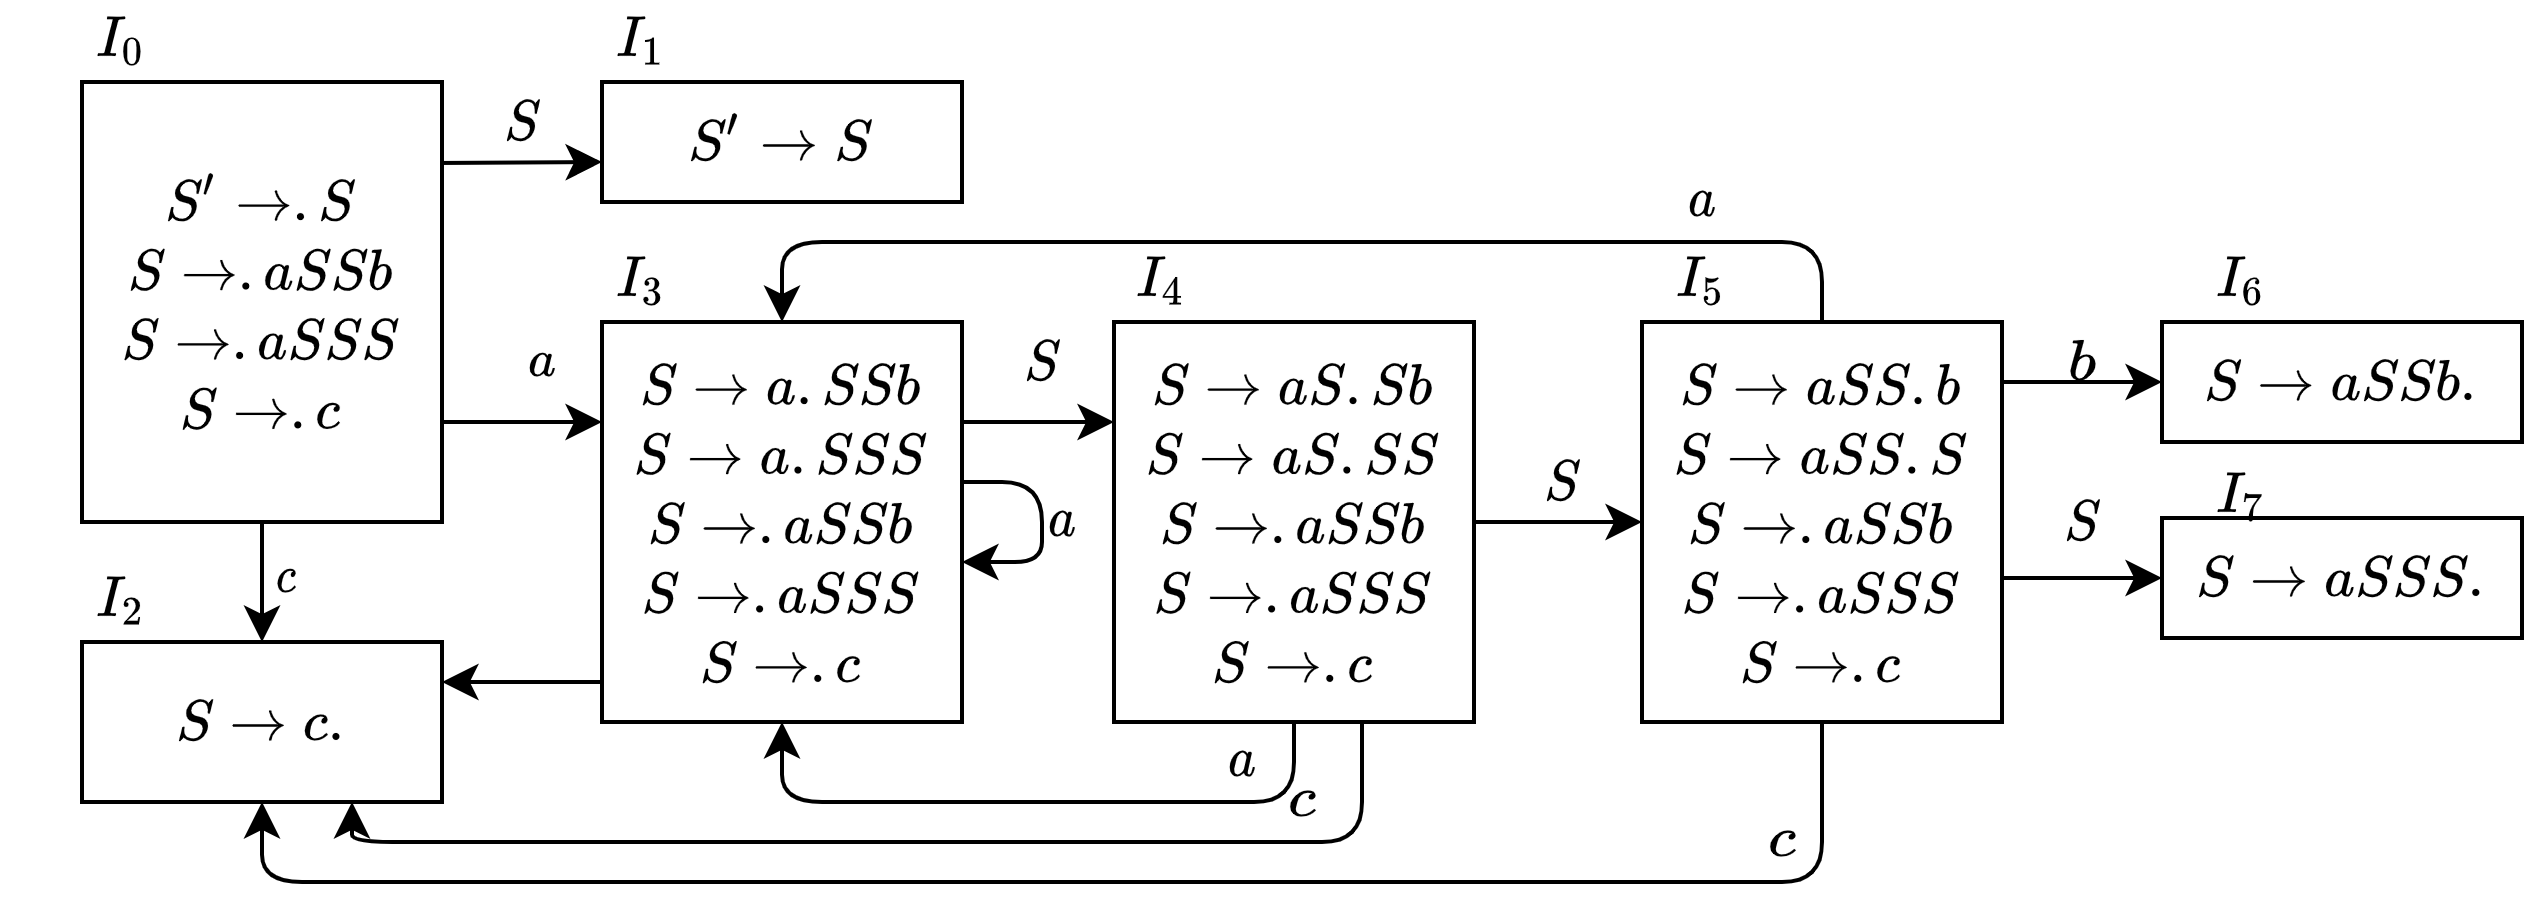

The diagram above was exported from draw.io. Its source (the exported page's mxGraphModel, read from the mxfile embedded in the PNG):
<mxGraphModel dx="1026" dy="771" grid="1" gridSize="10" guides="1" tooltips="1" connect="1" arrows="1" fold="1" page="1" pageScale="1" pageWidth="827" pageHeight="1169" math="1" shadow="0">
  <root>
    <mxCell id="0" />
    <mxCell id="1" parent="0" />
    <mxCell id="4" style="edgeStyle=elbowEdgeStyle;html=1;exitX=1.001;exitY=0.184;exitDx=0;exitDy=0;elbow=vertical;exitPerimeter=0;" parent="1" source="2" target="3" edge="1">
      <mxGeometry relative="1" as="geometry">
        <Array as="points">
          <mxPoint x="230" y="170" />
        </Array>
      </mxGeometry>
    </mxCell>
    <mxCell id="7" style="edgeStyle=elbowEdgeStyle;elbow=vertical;html=1;" parent="1" source="2" target="5" edge="1">
      <mxGeometry relative="1" as="geometry" />
    </mxCell>
    <mxCell id="16" style="edgeStyle=elbowEdgeStyle;elbow=vertical;html=1;entryX=0.5;entryY=0;entryDx=0;entryDy=0;" parent="1" source="2" target="12" edge="1">
      <mxGeometry relative="1" as="geometry" />
    </mxCell>
    <mxCell id="2" value="$$&lt;br&gt;S' \to&amp;nbsp; .S \\&lt;br&gt;S \to .aSSb \\&lt;br&gt;S \to .aSSS \\&lt;br&gt;S \to .c&lt;br&gt;$$" style="rounded=0;whiteSpace=wrap;html=1;" parent="1" vertex="1">
      <mxGeometry x="110" y="150" width="90" height="110" as="geometry" />
    </mxCell>
    <mxCell id="3" value="$$&lt;br&gt;S' \to S&lt;br&gt;$$" style="rounded=0;whiteSpace=wrap;html=1;" parent="1" vertex="1">
      <mxGeometry x="240" y="150" width="90" height="30" as="geometry" />
    </mxCell>
    <mxCell id="18" style="edgeStyle=elbowEdgeStyle;elbow=vertical;html=1;exitX=1;exitY=0.25;exitDx=0;exitDy=0;entryX=0;entryY=0.25;entryDx=0;entryDy=0;" parent="1" source="5" target="17" edge="1">
      <mxGeometry relative="1" as="geometry" />
    </mxCell>
    <mxCell id="46" style="edgeStyle=elbowEdgeStyle;elbow=vertical;html=1;" parent="1" source="5" target="12" edge="1">
      <mxGeometry relative="1" as="geometry" />
    </mxCell>
    <mxCell id="5" value="$$&lt;br&gt;S \to a.SSb \\&lt;br&gt;S \to a.SSS \\&lt;br&gt;S \to .aSSb \\&lt;br&gt;S \to .aSSS \\&lt;br&gt;S \to .c&lt;br&gt;$$" style="rounded=0;whiteSpace=wrap;html=1;" parent="1" vertex="1">
      <mxGeometry x="240" y="210" width="90" height="100" as="geometry" />
    </mxCell>
    <mxCell id="6" value="$$ S $$" style="text;html=1;align=center;verticalAlign=middle;resizable=0;points=[];autosize=1;strokeColor=none;fillColor=none;" parent="1" vertex="1">
      <mxGeometry x="190" y="150" width="60" height="20" as="geometry" />
    </mxCell>
    <mxCell id="9" value="$$I_0$$" style="text;html=1;align=center;verticalAlign=middle;resizable=0;points=[];autosize=1;strokeColor=none;fillColor=none;" parent="1" vertex="1">
      <mxGeometry x="90" y="130" width="60" height="20" as="geometry" />
    </mxCell>
    <mxCell id="10" value="$$I_1$$" style="text;html=1;align=center;verticalAlign=middle;resizable=0;points=[];autosize=1;strokeColor=none;fillColor=none;" parent="1" vertex="1">
      <mxGeometry x="220" y="130" width="60" height="20" as="geometry" />
    </mxCell>
    <mxCell id="11" value="$$I_2$$" style="text;html=1;align=center;verticalAlign=middle;resizable=0;points=[];autosize=1;strokeColor=none;fillColor=none;" parent="1" vertex="1">
      <mxGeometry x="90" y="270" width="60" height="20" as="geometry" />
    </mxCell>
    <mxCell id="12" value="$$&lt;br&gt;S \to c.&lt;br&gt;$$" style="rounded=0;whiteSpace=wrap;html=1;" parent="1" vertex="1">
      <mxGeometry x="110" y="290" width="90" height="40" as="geometry" />
    </mxCell>
    <mxCell id="13" value="&lt;span style=&quot;font-size: 11px ; background-color: rgb(255 , 255 , 255)&quot;&gt;$$ a $$&lt;/span&gt;" style="text;html=1;align=center;verticalAlign=middle;resizable=0;points=[];autosize=1;strokeColor=none;fillColor=none;" parent="1" vertex="1">
      <mxGeometry x="200" y="210" width="50" height="20" as="geometry" />
    </mxCell>
    <mxCell id="14" value="&lt;span style=&quot;font-size: 11px ; background-color: rgb(255 , 255 , 255)&quot;&gt;$$ c $$&lt;/span&gt;" style="text;html=1;align=center;verticalAlign=middle;resizable=0;points=[];autosize=1;strokeColor=none;fillColor=none;" parent="1" vertex="1">
      <mxGeometry x="136" y="264" width="50" height="20" as="geometry" />
    </mxCell>
    <mxCell id="23" style="edgeStyle=elbowEdgeStyle;elbow=vertical;html=1;exitX=0.5;exitY=1;exitDx=0;exitDy=0;entryX=0.5;entryY=1;entryDx=0;entryDy=0;" parent="1" source="17" target="5" edge="1">
      <mxGeometry relative="1" as="geometry">
        <Array as="points">
          <mxPoint x="400" y="330" />
        </Array>
      </mxGeometry>
    </mxCell>
    <mxCell id="28" style="edgeStyle=elbowEdgeStyle;elbow=vertical;html=1;entryX=0;entryY=0.5;entryDx=0;entryDy=0;" parent="1" source="17" target="27" edge="1">
      <mxGeometry relative="1" as="geometry" />
    </mxCell>
    <mxCell id="47" style="edgeStyle=elbowEdgeStyle;elbow=vertical;html=1;entryX=0.75;entryY=1;entryDx=0;entryDy=0;" parent="1" source="17" target="12" edge="1">
      <mxGeometry relative="1" as="geometry">
        <Array as="points">
          <mxPoint x="430" y="340" />
          <mxPoint x="240" y="340" />
        </Array>
      </mxGeometry>
    </mxCell>
    <mxCell id="17" value="$$&lt;br&gt;S \to aS.Sb \\&lt;br&gt;S \to aS.SS \\&lt;br&gt;S \to .aSSb \\&lt;br&gt;S \to .aSSS \\&lt;br&gt;S \to .c&lt;br&gt;$$" style="rounded=0;whiteSpace=wrap;html=1;" parent="1" vertex="1">
      <mxGeometry x="368" y="210" width="90" height="100" as="geometry" />
    </mxCell>
    <mxCell id="19" value="$$ S $$" style="text;html=1;align=center;verticalAlign=middle;resizable=0;points=[];autosize=1;strokeColor=none;fillColor=none;" parent="1" vertex="1">
      <mxGeometry x="320" y="210" width="60" height="20" as="geometry" />
    </mxCell>
    <mxCell id="20" style="edgeStyle=elbowEdgeStyle;elbow=vertical;html=1;" parent="1" source="5" target="5" edge="1">
      <mxGeometry relative="1" as="geometry">
        <Array as="points">
          <mxPoint x="350" y="260" />
        </Array>
      </mxGeometry>
    </mxCell>
    <mxCell id="21" value="$$a$$" style="text;html=1;align=center;verticalAlign=middle;resizable=0;points=[];autosize=1;strokeColor=none;fillColor=none;" parent="1" vertex="1">
      <mxGeometry x="330" y="250" width="50" height="20" as="geometry" />
    </mxCell>
    <mxCell id="24" value="$$a$$" style="text;html=1;align=center;verticalAlign=middle;resizable=0;points=[];autosize=1;strokeColor=none;fillColor=none;" parent="1" vertex="1">
      <mxGeometry x="375" y="310" width="50" height="20" as="geometry" />
    </mxCell>
    <mxCell id="25" value="$$I_3$$" style="text;html=1;align=center;verticalAlign=middle;resizable=0;points=[];autosize=1;strokeColor=none;fillColor=none;" parent="1" vertex="1">
      <mxGeometry x="220" y="190" width="60" height="20" as="geometry" />
    </mxCell>
    <mxCell id="26" value="$$I_4$$" style="text;html=1;align=center;verticalAlign=middle;resizable=0;points=[];autosize=1;strokeColor=none;fillColor=none;" parent="1" vertex="1">
      <mxGeometry x="350" y="190" width="60" height="20" as="geometry" />
    </mxCell>
    <mxCell id="31" style="edgeStyle=elbowEdgeStyle;elbow=vertical;html=1;exitX=0.5;exitY=0;exitDx=0;exitDy=0;entryX=0.5;entryY=0;entryDx=0;entryDy=0;" parent="1" source="27" target="5" edge="1">
      <mxGeometry relative="1" as="geometry">
        <Array as="points">
          <mxPoint x="420" y="190" />
        </Array>
      </mxGeometry>
    </mxCell>
    <mxCell id="37" style="edgeStyle=elbowEdgeStyle;elbow=vertical;html=1;" parent="1" source="27" target="33" edge="1">
      <mxGeometry relative="1" as="geometry" />
    </mxCell>
    <mxCell id="38" style="edgeStyle=elbowEdgeStyle;elbow=vertical;html=1;" parent="1" source="27" target="35" edge="1">
      <mxGeometry relative="1" as="geometry" />
    </mxCell>
    <mxCell id="44" style="edgeStyle=elbowEdgeStyle;elbow=vertical;html=1;" parent="1" source="27" target="12" edge="1">
      <mxGeometry relative="1" as="geometry">
        <Array as="points">
          <mxPoint x="350" y="350" />
        </Array>
      </mxGeometry>
    </mxCell>
    <mxCell id="27" value="$$&lt;br&gt;S \to aSS.b \\&lt;br&gt;S \to aSS.S \\&lt;br&gt;S \to .aSSb \\&lt;br&gt;S \to .aSSS \\&lt;br&gt;S \to .c&lt;br&gt;$$" style="rounded=0;whiteSpace=wrap;html=1;" parent="1" vertex="1">
      <mxGeometry x="500" y="210" width="90" height="100" as="geometry" />
    </mxCell>
    <mxCell id="30" value="$$ S $$" style="text;html=1;align=center;verticalAlign=middle;resizable=0;points=[];autosize=1;strokeColor=none;fillColor=none;" parent="1" vertex="1">
      <mxGeometry x="450" y="240" width="60" height="20" as="geometry" />
    </mxCell>
    <mxCell id="32" value="$$a$$" style="text;html=1;align=center;verticalAlign=middle;resizable=0;points=[];autosize=1;strokeColor=none;fillColor=none;" parent="1" vertex="1">
      <mxGeometry x="490" y="170" width="50" height="20" as="geometry" />
    </mxCell>
    <mxCell id="33" value="$$&lt;br&gt;S \to aSSb.&lt;br&gt;$$" style="rounded=0;whiteSpace=wrap;html=1;" parent="1" vertex="1">
      <mxGeometry x="630" y="210" width="90" height="30" as="geometry" />
    </mxCell>
    <mxCell id="35" value="$$&lt;br&gt;S \to aSSS.&lt;br&gt;$$" style="rounded=0;whiteSpace=wrap;html=1;" parent="1" vertex="1">
      <mxGeometry x="630" y="259" width="90" height="30" as="geometry" />
    </mxCell>
    <mxCell id="39" value="$$ S $$" style="text;html=1;align=center;verticalAlign=middle;resizable=0;points=[];autosize=1;strokeColor=none;fillColor=none;" parent="1" vertex="1">
      <mxGeometry x="580" y="250" width="60" height="20" as="geometry" />
    </mxCell>
    <mxCell id="40" value="$$b$$" style="text;html=1;align=center;verticalAlign=middle;resizable=0;points=[];autosize=1;strokeColor=none;fillColor=none;" parent="1" vertex="1">
      <mxGeometry x="585" y="210" width="50" height="20" as="geometry" />
    </mxCell>
    <mxCell id="41" value="$$I_5$$" style="text;html=1;align=center;verticalAlign=middle;resizable=0;points=[];autosize=1;strokeColor=none;fillColor=none;" parent="1" vertex="1">
      <mxGeometry x="485" y="190" width="60" height="20" as="geometry" />
    </mxCell>
    <mxCell id="42" value="$$I_6$$" style="text;html=1;align=center;verticalAlign=middle;resizable=0;points=[];autosize=1;strokeColor=none;fillColor=none;" parent="1" vertex="1">
      <mxGeometry x="620" y="190" width="60" height="20" as="geometry" />
    </mxCell>
    <mxCell id="43" value="$$I_7$$" style="text;html=1;align=center;verticalAlign=middle;resizable=0;points=[];autosize=1;strokeColor=none;fillColor=none;" parent="1" vertex="1">
      <mxGeometry x="620" y="244" width="60" height="20" as="geometry" />
    </mxCell>
    <mxCell id="45" value="$$c$$" style="text;html=1;align=center;verticalAlign=middle;resizable=0;points=[];autosize=1;strokeColor=none;fillColor=none;" parent="1" vertex="1">
      <mxGeometry x="510" y="330" width="50" height="20" as="geometry" />
    </mxCell>
    <mxCell id="48" value="$$c$$" style="text;html=1;align=center;verticalAlign=middle;resizable=0;points=[];autosize=1;strokeColor=none;fillColor=none;" parent="1" vertex="1">
      <mxGeometry x="390" y="320" width="50" height="20" as="geometry" />
    </mxCell>
  </root>
</mxGraphModel>